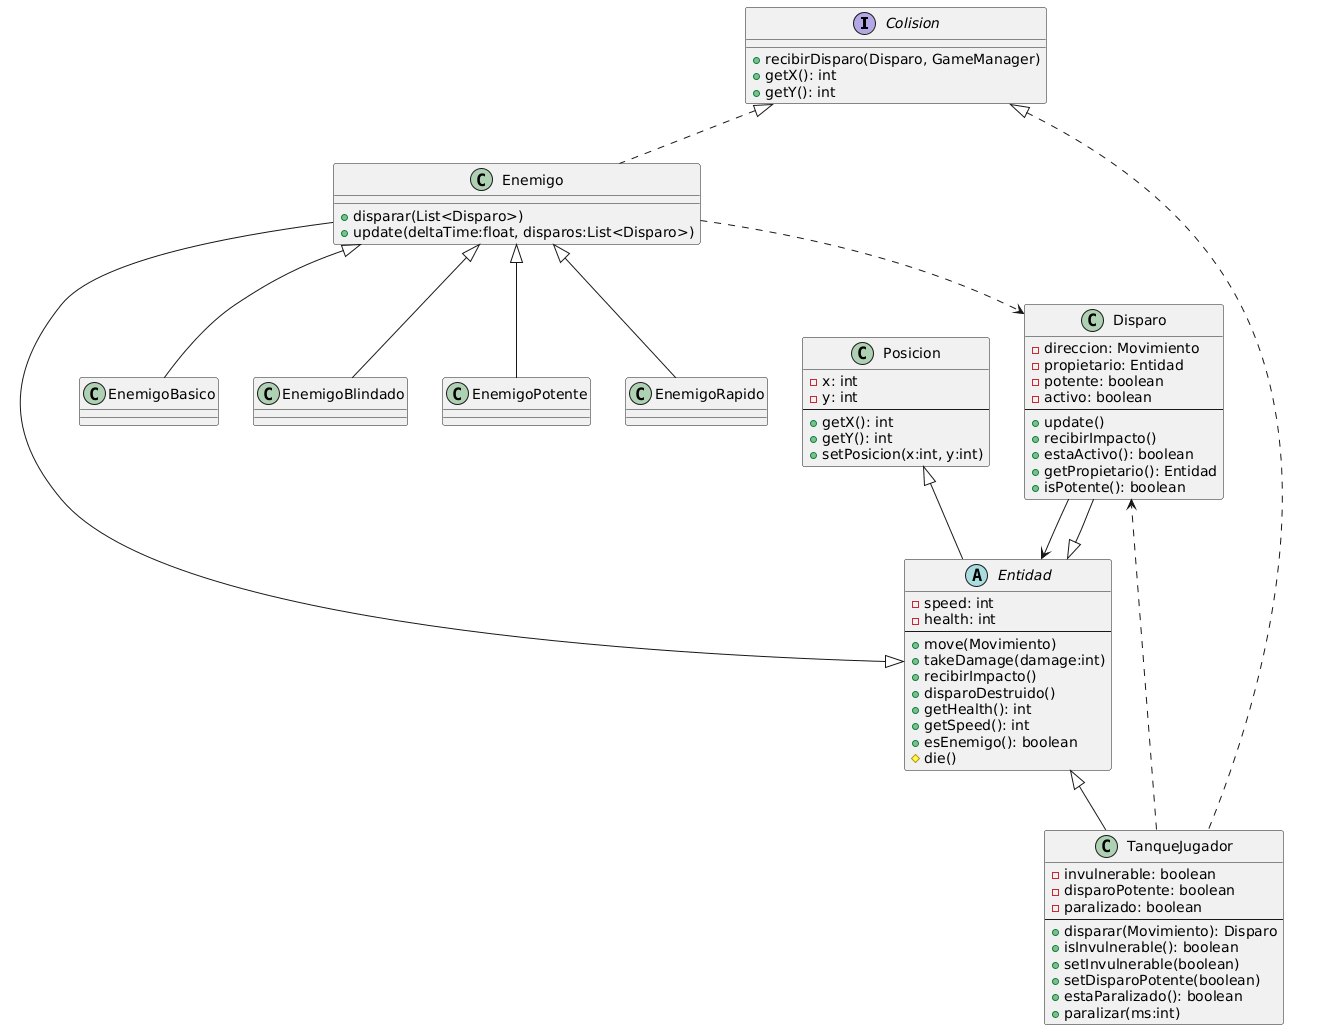

The diagram above was rendered by PlantUML. Its source (embedded in the PNG):
@startuml
interface Colision {
    +recibirDisparo(Disparo, GameManager)
    +getX(): int
    +getY(): int
}

class Posicion {
    -x: int
    -y: int
    --
    +getX(): int
    +getY(): int
    +setPosicion(x:int, y:int)
}

abstract class Entidad {
    -speed: int
    -health: int
    --
    +move(Movimiento)
    +takeDamage(damage:int)
    +recibirImpacto()
    +disparoDestruido()
    +getHealth(): int
    +getSpeed(): int
    +esEnemigo(): boolean
    #die()
}

class Enemigo {
    +disparar(List<Disparo>)
    +update(deltaTime:float, disparos:List<Disparo>)
}

class EnemigoBasico
class EnemigoBlindado
class EnemigoPotente
class EnemigoRapido

class TanqueJugador {
    -invulnerable: boolean
    -disparoPotente: boolean
    -paralizado: boolean
    --
    +disparar(Movimiento): Disparo
    +isInvulnerable(): boolean
    +setInvulnerable(boolean)
    +setDisparoPotente(boolean)
    +estaParalizado(): boolean
    +paralizar(ms:int)
}

class Disparo {
    -direccion: Movimiento
    -propietario: Entidad
    -potente: boolean
    -activo: boolean
    --
    +update()
    +recibirImpacto()
    +estaActivo(): boolean
    +getPropietario(): Entidad
    +isPotente(): boolean
}


' Relaciones
Posicion <|-- Entidad

Colision <|.. Enemigo
Colision <|.. TanqueJugador

Entidad <|-- TanqueJugador
Entidad <|-- Enemigo
Entidad <|-- Disparo

Enemigo <|-- EnemigoBasico
Enemigo <|-- EnemigoBlindado
Enemigo <|-- EnemigoPotente
Enemigo <|-- EnemigoRapido

' Dependencias existentes
TanqueJugador ..> Disparo
Enemigo ..> Disparo
Disparo --> Entidad
@enduml